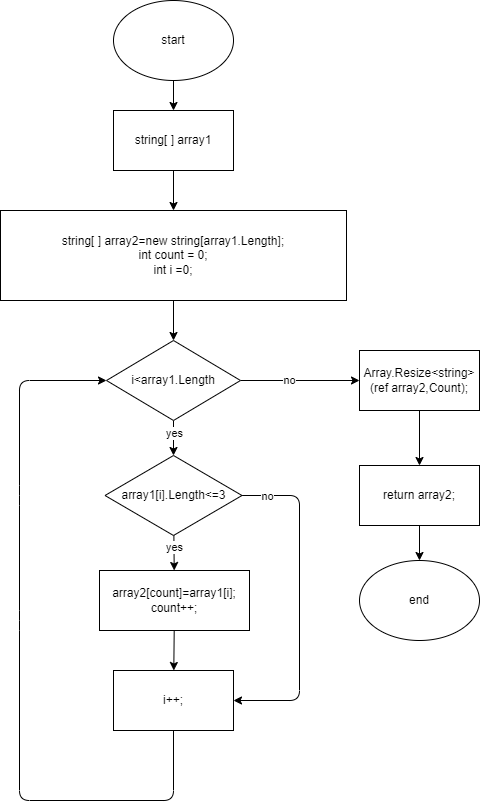

The diagram above was exported from draw.io. Its source (the exported page's mxGraphModel, read from the mxfile embedded in the PNG):
<mxGraphModel dx="820" dy="430" grid="1" gridSize="10" guides="1" tooltips="1" connect="1" arrows="1" fold="1" page="1" pageScale="1" pageWidth="827" pageHeight="1169" math="0" shadow="0">
  <root>
    <mxCell id="0" />
    <mxCell id="1" parent="0" />
    <mxCell id="5" style="edgeStyle=none;html=1;" edge="1" parent="1" source="2" target="3">
      <mxGeometry relative="1" as="geometry" />
    </mxCell>
    <mxCell id="2" value="start" style="ellipse;whiteSpace=wrap;html=1;" vertex="1" parent="1">
      <mxGeometry x="354" y="50" width="120" height="80" as="geometry" />
    </mxCell>
    <mxCell id="6" style="edgeStyle=none;html=1;" edge="1" parent="1" source="3" target="4">
      <mxGeometry relative="1" as="geometry" />
    </mxCell>
    <mxCell id="3" value="string[ ] array1" style="rounded=0;whiteSpace=wrap;html=1;" vertex="1" parent="1">
      <mxGeometry x="354" y="160" width="120" height="60" as="geometry" />
    </mxCell>
    <mxCell id="19" style="edgeStyle=none;html=1;" edge="1" parent="1" source="4" target="7">
      <mxGeometry relative="1" as="geometry" />
    </mxCell>
    <mxCell id="4" value="string[ ] array2=new string[array1.Length];&lt;br&gt;int count = 0;&lt;br&gt;int i =0;" style="rounded=0;whiteSpace=wrap;html=1;" vertex="1" parent="1">
      <mxGeometry x="241" y="260" width="346" height="90" as="geometry" />
    </mxCell>
    <mxCell id="20" style="edgeStyle=none;html=1;" edge="1" parent="1" source="7" target="8">
      <mxGeometry relative="1" as="geometry" />
    </mxCell>
    <mxCell id="37" value="yes" style="edgeLabel;html=1;align=center;verticalAlign=middle;resizable=0;points=[];" vertex="1" connectable="0" parent="20">
      <mxGeometry x="-0.2913" relative="1" as="geometry">
        <mxPoint as="offset" />
      </mxGeometry>
    </mxCell>
    <mxCell id="29" style="edgeStyle=none;html=1;" edge="1" parent="1" source="7" target="28">
      <mxGeometry relative="1" as="geometry" />
    </mxCell>
    <mxCell id="36" value="no" style="edgeLabel;html=1;align=center;verticalAlign=middle;resizable=0;points=[];" vertex="1" connectable="0" parent="29">
      <mxGeometry x="-0.1877" y="1" relative="1" as="geometry">
        <mxPoint as="offset" />
      </mxGeometry>
    </mxCell>
    <mxCell id="7" value="i&amp;lt;array1.Length" style="rhombus;whiteSpace=wrap;html=1;" vertex="1" parent="1">
      <mxGeometry x="347" y="390" width="134" height="80" as="geometry" />
    </mxCell>
    <mxCell id="21" style="edgeStyle=none;html=1;" edge="1" parent="1" source="8" target="11">
      <mxGeometry relative="1" as="geometry" />
    </mxCell>
    <mxCell id="40" value="yes" style="edgeLabel;html=1;align=center;verticalAlign=middle;resizable=0;points=[];" vertex="1" connectable="0" parent="21">
      <mxGeometry x="-0.2993" relative="1" as="geometry">
        <mxPoint as="offset" />
      </mxGeometry>
    </mxCell>
    <mxCell id="34" style="edgeStyle=none;html=1;entryX=1;entryY=0.5;entryDx=0;entryDy=0;" edge="1" parent="1" source="8" target="14">
      <mxGeometry relative="1" as="geometry">
        <Array as="points">
          <mxPoint x="540" y="545" />
          <mxPoint x="540" y="750" />
        </Array>
      </mxGeometry>
    </mxCell>
    <mxCell id="39" value="no" style="edgeLabel;html=1;align=center;verticalAlign=middle;resizable=0;points=[];" vertex="1" connectable="0" parent="34">
      <mxGeometry x="-0.8501" relative="1" as="geometry">
        <mxPoint as="offset" />
      </mxGeometry>
    </mxCell>
    <mxCell id="8" value="array1[i].Length&amp;lt;=3" style="rhombus;whiteSpace=wrap;html=1;" vertex="1" parent="1">
      <mxGeometry x="345.5" y="505" width="137" height="80" as="geometry" />
    </mxCell>
    <mxCell id="22" style="edgeStyle=none;html=1;" edge="1" parent="1" source="11" target="14">
      <mxGeometry relative="1" as="geometry" />
    </mxCell>
    <mxCell id="11" value="&lt;span&gt;array2[count]=array1[i];&lt;br&gt;count++;&lt;br&gt;&lt;/span&gt;" style="rounded=0;whiteSpace=wrap;html=1;" vertex="1" parent="1">
      <mxGeometry x="340" y="620" width="150" height="60" as="geometry" />
    </mxCell>
    <mxCell id="27" style="edgeStyle=none;html=1;entryX=0;entryY=0.5;entryDx=0;entryDy=0;" edge="1" parent="1" source="14" target="7">
      <mxGeometry relative="1" as="geometry">
        <mxPoint x="414" y="830" as="targetPoint" />
        <Array as="points">
          <mxPoint x="414" y="850" />
          <mxPoint x="260" y="850" />
          <mxPoint x="260" y="670" />
          <mxPoint x="260" y="545" />
          <mxPoint x="260" y="430" />
        </Array>
      </mxGeometry>
    </mxCell>
    <mxCell id="14" value="i++;" style="rounded=0;whiteSpace=wrap;html=1;" vertex="1" parent="1">
      <mxGeometry x="354" y="720" width="120" height="60" as="geometry" />
    </mxCell>
    <mxCell id="31" style="edgeStyle=none;html=1;entryX=0.5;entryY=0;entryDx=0;entryDy=0;" edge="1" parent="1" source="28" target="30">
      <mxGeometry relative="1" as="geometry" />
    </mxCell>
    <mxCell id="28" value="Array.Resize&amp;lt;string&amp;gt;&lt;br&gt;(ref array2,Count);" style="rounded=0;whiteSpace=wrap;html=1;" vertex="1" parent="1">
      <mxGeometry x="600" y="400" width="120" height="60" as="geometry" />
    </mxCell>
    <mxCell id="33" style="edgeStyle=none;html=1;" edge="1" parent="1" source="30" target="32">
      <mxGeometry relative="1" as="geometry" />
    </mxCell>
    <mxCell id="30" value="return array2;" style="rounded=0;whiteSpace=wrap;html=1;" vertex="1" parent="1">
      <mxGeometry x="600" y="515" width="120" height="60" as="geometry" />
    </mxCell>
    <mxCell id="32" value="end" style="ellipse;whiteSpace=wrap;html=1;" vertex="1" parent="1">
      <mxGeometry x="600" y="610" width="120" height="80" as="geometry" />
    </mxCell>
  </root>
</mxGraphModel>